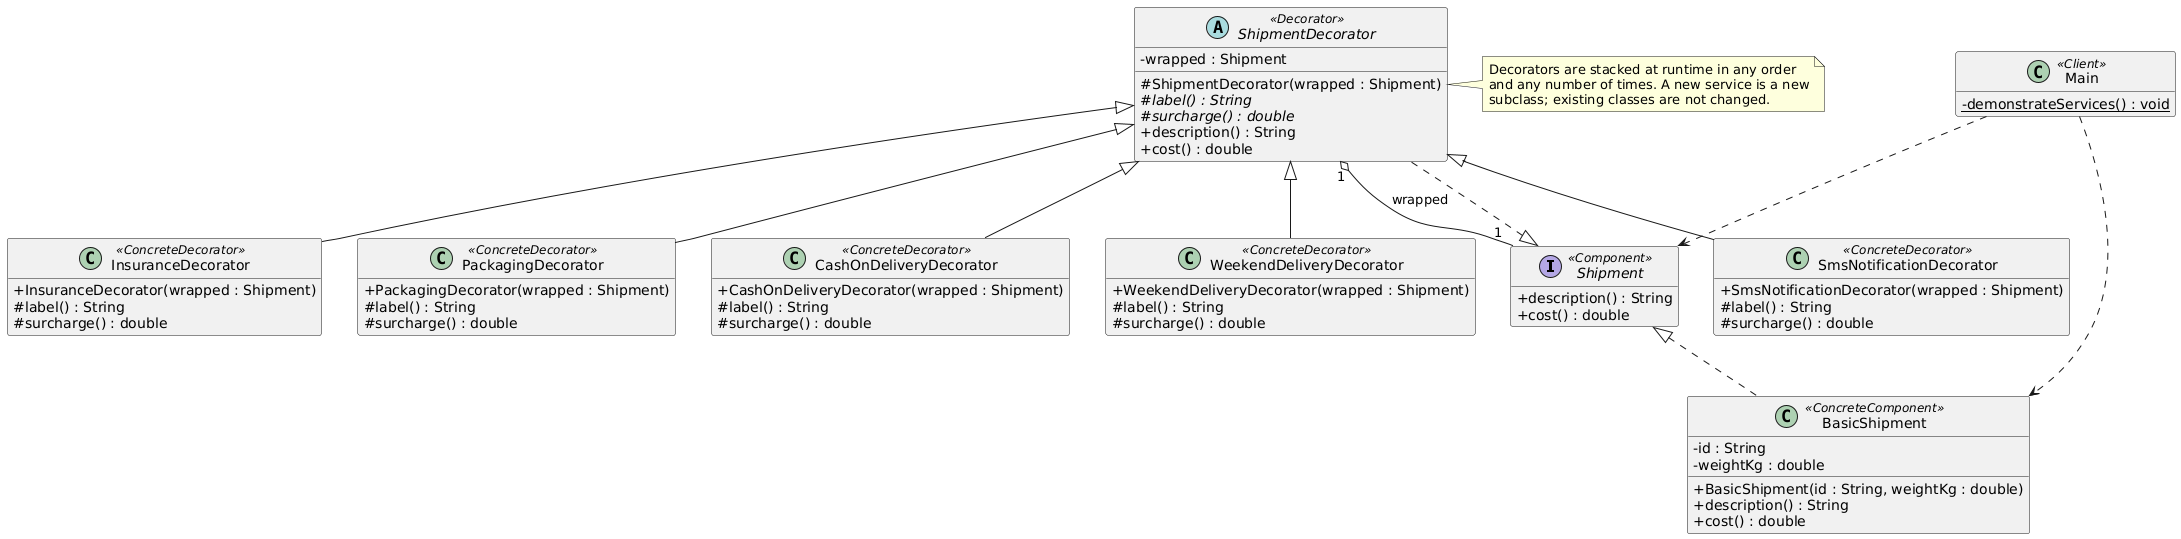

The diagram above was rendered by PlantUML. Its source (embedded in the PNG):
@startuml
skinparam classAttributeIconSize 0
hide empty members

interface Shipment <<Component>> {
  +description() : String
  +cost() : double
}

class BasicShipment <<ConcreteComponent>> {
  -id : String
  -weightKg : double
  +BasicShipment(id : String, weightKg : double)
  +description() : String
  +cost() : double
}

abstract class ShipmentDecorator <<Decorator>> {
  -wrapped : Shipment
  #ShipmentDecorator(wrapped : Shipment)
  #{abstract} label() : String
  #{abstract} surcharge() : double
  +description() : String
  +cost() : double
}

class Main <<Client>> {
  -{static} demonstrateServices() : void
}

class InsuranceDecorator <<ConcreteDecorator>> {
  +InsuranceDecorator(wrapped : Shipment)
  #label() : String
  #surcharge() : double
}

ShipmentDecorator <|-- InsuranceDecorator

class PackagingDecorator <<ConcreteDecorator>> {
  +PackagingDecorator(wrapped : Shipment)
  #label() : String
  #surcharge() : double
}

ShipmentDecorator <|-- PackagingDecorator

class CashOnDeliveryDecorator <<ConcreteDecorator>> {
  +CashOnDeliveryDecorator(wrapped : Shipment)
  #label() : String
  #surcharge() : double
}

ShipmentDecorator <|-- CashOnDeliveryDecorator

class WeekendDeliveryDecorator <<ConcreteDecorator>> {
  +WeekendDeliveryDecorator(wrapped : Shipment)
  #label() : String
  #surcharge() : double
}

ShipmentDecorator <|-- WeekendDeliveryDecorator

class SmsNotificationDecorator <<ConcreteDecorator>> {
  +SmsNotificationDecorator(wrapped : Shipment)
  #label() : String
  #surcharge() : double
}

ShipmentDecorator <|-- SmsNotificationDecorator

Shipment <|.. BasicShipment
Shipment <|.. ShipmentDecorator
ShipmentDecorator "1" o-- "1" Shipment : wrapped
Main ..> Shipment
Main ..> BasicShipment

note right of ShipmentDecorator
  Decorators are stacked at runtime in any order
  and any number of times. A new service is a new
  subclass; existing classes are not changed.
end note
@enduml